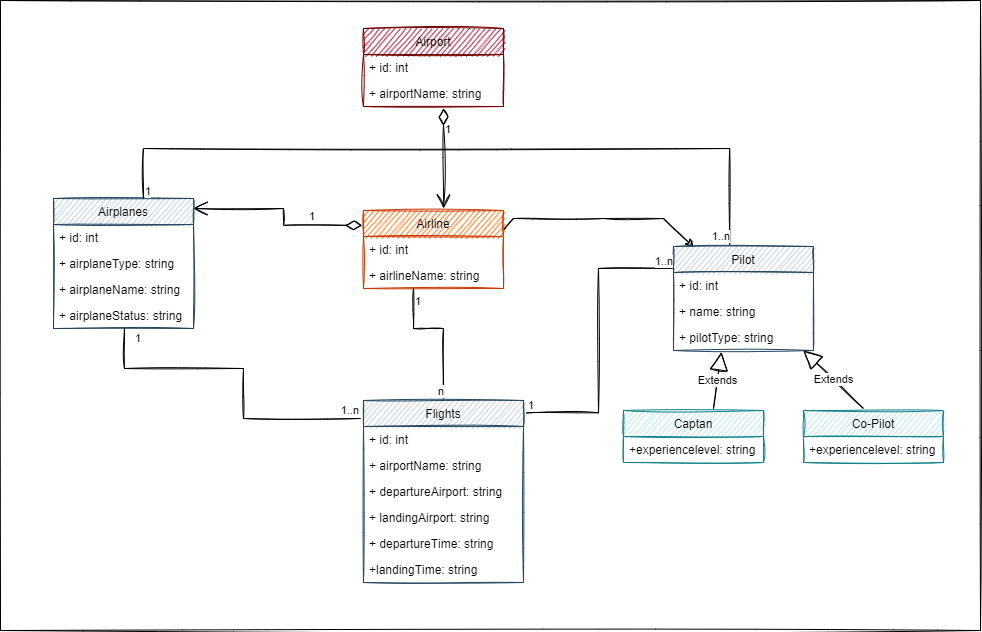

The diagram above was exported from draw.io. Its source (the exported page's mxGraphModel, read from the mxfile embedded in the PNG):
<mxGraphModel dx="1367" dy="808" grid="0" gridSize="10" guides="1" tooltips="1" connect="1" arrows="1" fold="1" page="1" pageScale="1" pageWidth="1100" pageHeight="850" background="none" math="0" shadow="0">
  <root>
    <mxCell id="0" />
    <mxCell id="1" parent="0" />
    <mxCell id="Ct6IEuNuzWMnR3CcPupm-61" value="" style="rounded=0;whiteSpace=wrap;html=1;sketch=1;" vertex="1" parent="1">
      <mxGeometry x="90" y="80" width="980" height="630" as="geometry" />
    </mxCell>
    <mxCell id="Ct6IEuNuzWMnR3CcPupm-1" value="Airport" style="swimlane;fontStyle=0;childLayout=stackLayout;horizontal=1;startSize=26;fillColor=#a20025;horizontalStack=0;resizeParent=1;resizeParentMax=0;resizeLast=0;collapsible=1;marginBottom=0;strokeColor=#6F0000;fontColor=#000000;sketch=1;" vertex="1" parent="1">
      <mxGeometry x="453" y="108" width="140" height="78" as="geometry" />
    </mxCell>
    <mxCell id="Ct6IEuNuzWMnR3CcPupm-2" value="+ id: int" style="text;strokeColor=none;fillColor=none;align=left;verticalAlign=top;spacingLeft=4;spacingRight=4;overflow=hidden;rotatable=0;points=[[0,0.5],[1,0.5]];portConstraint=eastwest;sketch=1;" vertex="1" parent="Ct6IEuNuzWMnR3CcPupm-1">
      <mxGeometry y="26" width="140" height="26" as="geometry" />
    </mxCell>
    <mxCell id="Ct6IEuNuzWMnR3CcPupm-3" value="+ airportName: string" style="text;strokeColor=none;fillColor=none;align=left;verticalAlign=top;spacingLeft=4;spacingRight=4;overflow=hidden;rotatable=0;points=[[0,0.5],[1,0.5]];portConstraint=eastwest;sketch=1;" vertex="1" parent="Ct6IEuNuzWMnR3CcPupm-1">
      <mxGeometry y="52" width="140" height="26" as="geometry" />
    </mxCell>
    <mxCell id="Ct6IEuNuzWMnR3CcPupm-60" style="edgeStyle=none;rounded=0;orthogonalLoop=1;jettySize=auto;html=1;exitX=1;exitY=0.25;exitDx=0;exitDy=0;entryX=0.145;entryY=0.005;entryDx=0;entryDy=0;entryPerimeter=0;sketch=1;" edge="1" parent="1" source="Ct6IEuNuzWMnR3CcPupm-5" target="Ct6IEuNuzWMnR3CcPupm-21">
      <mxGeometry relative="1" as="geometry">
        <Array as="points">
          <mxPoint x="603" y="298" />
          <mxPoint x="693" y="298" />
          <mxPoint x="753" y="298" />
        </Array>
      </mxGeometry>
    </mxCell>
    <mxCell id="Ct6IEuNuzWMnR3CcPupm-5" value="Airline" style="swimlane;fontStyle=0;childLayout=stackLayout;horizontal=1;startSize=26;fillColor=#fa6800;horizontalStack=0;resizeParent=1;resizeParentMax=0;resizeLast=0;collapsible=1;marginBottom=0;fontColor=#000000;strokeColor=#C73500;sketch=1;" vertex="1" parent="1">
      <mxGeometry x="453" y="290" width="140" height="78" as="geometry" />
    </mxCell>
    <mxCell id="Ct6IEuNuzWMnR3CcPupm-6" value="+ id: int" style="text;strokeColor=none;fillColor=none;align=left;verticalAlign=top;spacingLeft=4;spacingRight=4;overflow=hidden;rotatable=0;points=[[0,0.5],[1,0.5]];portConstraint=eastwest;sketch=1;" vertex="1" parent="Ct6IEuNuzWMnR3CcPupm-5">
      <mxGeometry y="26" width="140" height="26" as="geometry" />
    </mxCell>
    <mxCell id="Ct6IEuNuzWMnR3CcPupm-7" value="+ airlineName: string" style="text;strokeColor=none;fillColor=none;align=left;verticalAlign=top;spacingLeft=4;spacingRight=4;overflow=hidden;rotatable=0;points=[[0,0.5],[1,0.5]];portConstraint=eastwest;sketch=1;" vertex="1" parent="Ct6IEuNuzWMnR3CcPupm-5">
      <mxGeometry y="52" width="140" height="26" as="geometry" />
    </mxCell>
    <mxCell id="Ct6IEuNuzWMnR3CcPupm-41" value="" style="endArrow=none;html=1;edgeStyle=orthogonalEdgeStyle;rounded=0;sketch=1;" edge="1" parent="Ct6IEuNuzWMnR3CcPupm-5">
      <mxGeometry relative="1" as="geometry">
        <mxPoint x="50" y="78" as="sourcePoint" />
        <mxPoint x="80" y="188" as="targetPoint" />
        <Array as="points">
          <mxPoint x="50" y="118" />
          <mxPoint x="80" y="118" />
        </Array>
      </mxGeometry>
    </mxCell>
    <mxCell id="Ct6IEuNuzWMnR3CcPupm-42" value="1" style="edgeLabel;resizable=0;html=1;align=left;verticalAlign=bottom;sketch=1;" connectable="0" vertex="1" parent="Ct6IEuNuzWMnR3CcPupm-41">
      <mxGeometry x="-1" relative="1" as="geometry">
        <mxPoint y="20" as="offset" />
      </mxGeometry>
    </mxCell>
    <mxCell id="Ct6IEuNuzWMnR3CcPupm-43" value="n&lt;br&gt;" style="edgeLabel;resizable=0;html=1;align=right;verticalAlign=bottom;sketch=1;" connectable="0" vertex="1" parent="Ct6IEuNuzWMnR3CcPupm-41">
      <mxGeometry x="1" relative="1" as="geometry">
        <mxPoint as="offset" />
      </mxGeometry>
    </mxCell>
    <mxCell id="Ct6IEuNuzWMnR3CcPupm-9" value="Airplanes" style="swimlane;fontStyle=0;childLayout=stackLayout;horizontal=1;startSize=26;fillColor=#bac8d3;horizontalStack=0;resizeParent=1;resizeParentMax=0;resizeLast=0;collapsible=1;marginBottom=0;strokeColor=#23445d;sketch=1;" vertex="1" parent="1">
      <mxGeometry x="143" y="278" width="140" height="130" as="geometry" />
    </mxCell>
    <mxCell id="Ct6IEuNuzWMnR3CcPupm-10" value="+ id: int" style="text;strokeColor=none;fillColor=none;align=left;verticalAlign=top;spacingLeft=4;spacingRight=4;overflow=hidden;rotatable=0;points=[[0,0.5],[1,0.5]];portConstraint=eastwest;sketch=1;" vertex="1" parent="Ct6IEuNuzWMnR3CcPupm-9">
      <mxGeometry y="26" width="140" height="26" as="geometry" />
    </mxCell>
    <mxCell id="Ct6IEuNuzWMnR3CcPupm-11" value="+ airplaneType: string" style="text;strokeColor=none;fillColor=none;align=left;verticalAlign=top;spacingLeft=4;spacingRight=4;overflow=hidden;rotatable=0;points=[[0,0.5],[1,0.5]];portConstraint=eastwest;sketch=1;" vertex="1" parent="Ct6IEuNuzWMnR3CcPupm-9">
      <mxGeometry y="52" width="140" height="26" as="geometry" />
    </mxCell>
    <mxCell id="Ct6IEuNuzWMnR3CcPupm-13" value="+ airplaneName: string" style="text;strokeColor=none;fillColor=none;align=left;verticalAlign=top;spacingLeft=4;spacingRight=4;overflow=hidden;rotatable=0;points=[[0,0.5],[1,0.5]];portConstraint=eastwest;sketch=1;" vertex="1" parent="Ct6IEuNuzWMnR3CcPupm-9">
      <mxGeometry y="78" width="140" height="26" as="geometry" />
    </mxCell>
    <mxCell id="Ct6IEuNuzWMnR3CcPupm-12" value="+ airplaneStatus: string" style="text;strokeColor=none;fillColor=none;align=left;verticalAlign=top;spacingLeft=4;spacingRight=4;overflow=hidden;rotatable=0;points=[[0,0.5],[1,0.5]];portConstraint=eastwest;sketch=1;" vertex="1" parent="Ct6IEuNuzWMnR3CcPupm-9">
      <mxGeometry y="104" width="140" height="26" as="geometry" />
    </mxCell>
    <mxCell id="Ct6IEuNuzWMnR3CcPupm-14" value="Flights" style="swimlane;fontStyle=0;childLayout=stackLayout;horizontal=1;startSize=26;fillColor=#bac8d3;horizontalStack=0;resizeParent=1;resizeParentMax=0;resizeLast=0;collapsible=1;marginBottom=0;strokeColor=#23445d;sketch=1;" vertex="1" parent="1">
      <mxGeometry x="453" y="480" width="160" height="182" as="geometry" />
    </mxCell>
    <mxCell id="Ct6IEuNuzWMnR3CcPupm-15" value="+ id: int" style="text;strokeColor=none;fillColor=none;align=left;verticalAlign=top;spacingLeft=4;spacingRight=4;overflow=hidden;rotatable=0;points=[[0,0.5],[1,0.5]];portConstraint=eastwest;sketch=1;" vertex="1" parent="Ct6IEuNuzWMnR3CcPupm-14">
      <mxGeometry y="26" width="160" height="26" as="geometry" />
    </mxCell>
    <mxCell id="Ct6IEuNuzWMnR3CcPupm-16" value="+ airportName: string" style="text;strokeColor=none;fillColor=none;align=left;verticalAlign=top;spacingLeft=4;spacingRight=4;overflow=hidden;rotatable=0;points=[[0,0.5],[1,0.5]];portConstraint=eastwest;sketch=1;" vertex="1" parent="Ct6IEuNuzWMnR3CcPupm-14">
      <mxGeometry y="52" width="160" height="26" as="geometry" />
    </mxCell>
    <mxCell id="Ct6IEuNuzWMnR3CcPupm-20" value="+ departureAirport: string" style="text;strokeColor=none;fillColor=none;align=left;verticalAlign=top;spacingLeft=4;spacingRight=4;overflow=hidden;rotatable=0;points=[[0,0.5],[1,0.5]];portConstraint=eastwest;sketch=1;" vertex="1" parent="Ct6IEuNuzWMnR3CcPupm-14">
      <mxGeometry y="78" width="160" height="26" as="geometry" />
    </mxCell>
    <mxCell id="Ct6IEuNuzWMnR3CcPupm-17" value="+ landingAirport: string" style="text;strokeColor=none;fillColor=none;align=left;verticalAlign=top;spacingLeft=4;spacingRight=4;overflow=hidden;rotatable=0;points=[[0,0.5],[1,0.5]];portConstraint=eastwest;sketch=1;" vertex="1" parent="Ct6IEuNuzWMnR3CcPupm-14">
      <mxGeometry y="104" width="160" height="26" as="geometry" />
    </mxCell>
    <mxCell id="Ct6IEuNuzWMnR3CcPupm-18" value="+ departureTime: string" style="text;strokeColor=none;fillColor=none;align=left;verticalAlign=top;spacingLeft=4;spacingRight=4;overflow=hidden;rotatable=0;points=[[0,0.5],[1,0.5]];portConstraint=eastwest;sketch=1;" vertex="1" parent="Ct6IEuNuzWMnR3CcPupm-14">
      <mxGeometry y="130" width="160" height="26" as="geometry" />
    </mxCell>
    <mxCell id="Ct6IEuNuzWMnR3CcPupm-19" value="+landingTime: string" style="text;strokeColor=none;fillColor=none;align=left;verticalAlign=top;spacingLeft=4;spacingRight=4;overflow=hidden;rotatable=0;points=[[0,0.5],[1,0.5]];portConstraint=eastwest;sketch=1;" vertex="1" parent="Ct6IEuNuzWMnR3CcPupm-14">
      <mxGeometry y="156" width="160" height="26" as="geometry" />
    </mxCell>
    <mxCell id="Ct6IEuNuzWMnR3CcPupm-21" value="Pilot" style="swimlane;fontStyle=0;childLayout=stackLayout;horizontal=1;startSize=26;fillColor=#bac8d3;horizontalStack=0;resizeParent=1;resizeParentMax=0;resizeLast=0;collapsible=1;marginBottom=0;strokeColor=#23445d;sketch=1;" vertex="1" parent="1">
      <mxGeometry x="763" y="326" width="140" height="104" as="geometry" />
    </mxCell>
    <mxCell id="Ct6IEuNuzWMnR3CcPupm-22" value="+ id: int" style="text;strokeColor=none;fillColor=none;align=left;verticalAlign=top;spacingLeft=4;spacingRight=4;overflow=hidden;rotatable=0;points=[[0,0.5],[1,0.5]];portConstraint=eastwest;sketch=1;" vertex="1" parent="Ct6IEuNuzWMnR3CcPupm-21">
      <mxGeometry y="26" width="140" height="26" as="geometry" />
    </mxCell>
    <mxCell id="Ct6IEuNuzWMnR3CcPupm-23" value="+ name: string" style="text;strokeColor=none;fillColor=none;align=left;verticalAlign=top;spacingLeft=4;spacingRight=4;overflow=hidden;rotatable=0;points=[[0,0.5],[1,0.5]];portConstraint=eastwest;sketch=1;" vertex="1" parent="Ct6IEuNuzWMnR3CcPupm-21">
      <mxGeometry y="52" width="140" height="26" as="geometry" />
    </mxCell>
    <mxCell id="Ct6IEuNuzWMnR3CcPupm-24" value="+ pilotType: string" style="text;strokeColor=none;fillColor=none;align=left;verticalAlign=top;spacingLeft=4;spacingRight=4;overflow=hidden;rotatable=0;points=[[0,0.5],[1,0.5]];portConstraint=eastwest;sketch=1;" vertex="1" parent="Ct6IEuNuzWMnR3CcPupm-21">
      <mxGeometry y="78" width="140" height="26" as="geometry" />
    </mxCell>
    <mxCell id="Ct6IEuNuzWMnR3CcPupm-25" value="Captan" style="swimlane;fontStyle=0;childLayout=stackLayout;horizontal=1;startSize=26;fillColor=#b0e3e6;horizontalStack=0;resizeParent=1;resizeParentMax=0;resizeLast=0;collapsible=1;marginBottom=0;strokeColor=#0e8088;sketch=1;" vertex="1" parent="1">
      <mxGeometry x="713" y="490" width="140" height="52" as="geometry" />
    </mxCell>
    <mxCell id="Ct6IEuNuzWMnR3CcPupm-28" value="+experiencelevel: string" style="text;strokeColor=none;fillColor=none;align=left;verticalAlign=top;spacingLeft=4;spacingRight=4;overflow=hidden;rotatable=0;points=[[0,0.5],[1,0.5]];portConstraint=eastwest;sketch=1;" vertex="1" parent="Ct6IEuNuzWMnR3CcPupm-25">
      <mxGeometry y="26" width="140" height="26" as="geometry" />
    </mxCell>
    <mxCell id="Ct6IEuNuzWMnR3CcPupm-29" value="Co-Pilot" style="swimlane;fontStyle=0;childLayout=stackLayout;horizontal=1;startSize=26;fillColor=#b0e3e6;horizontalStack=0;resizeParent=1;resizeParentMax=0;resizeLast=0;collapsible=1;marginBottom=0;strokeColor=#0e8088;sketch=1;" vertex="1" parent="1">
      <mxGeometry x="893" y="490" width="140" height="52" as="geometry" />
    </mxCell>
    <mxCell id="Ct6IEuNuzWMnR3CcPupm-36" value="+experiencelevel: string" style="text;strokeColor=none;fillColor=none;align=left;verticalAlign=top;spacingLeft=4;spacingRight=4;overflow=hidden;rotatable=0;points=[[0,0.5],[1,0.5]];portConstraint=eastwest;sketch=1;" vertex="1" parent="Ct6IEuNuzWMnR3CcPupm-29">
      <mxGeometry y="26" width="140" height="26" as="geometry" />
    </mxCell>
    <mxCell id="Ct6IEuNuzWMnR3CcPupm-38" value="1" style="endArrow=open;html=1;endSize=12;startArrow=diamondThin;startSize=14;startFill=0;edgeStyle=orthogonalEdgeStyle;align=left;verticalAlign=bottom;rounded=0;exitX=-0.01;exitY=0.19;exitDx=0;exitDy=0;exitPerimeter=0;sketch=1;" edge="1" parent="1" source="Ct6IEuNuzWMnR3CcPupm-5">
      <mxGeometry x="-0.4118" relative="1" as="geometry">
        <mxPoint x="523" y="188" as="sourcePoint" />
        <mxPoint x="283" y="288" as="targetPoint" />
        <Array as="points">
          <mxPoint x="373" y="305" />
          <mxPoint x="373" y="288" />
        </Array>
        <mxPoint as="offset" />
      </mxGeometry>
    </mxCell>
    <mxCell id="Ct6IEuNuzWMnR3CcPupm-47" value="" style="endArrow=none;html=1;edgeStyle=orthogonalEdgeStyle;rounded=0;entryX=-0.019;entryY=0.104;entryDx=0;entryDy=0;entryPerimeter=0;sketch=1;" edge="1" parent="1" target="Ct6IEuNuzWMnR3CcPupm-14">
      <mxGeometry relative="1" as="geometry">
        <mxPoint x="214" y="408" as="sourcePoint" />
        <mxPoint x="443" y="438" as="targetPoint" />
        <Array as="points">
          <mxPoint x="214" y="448" />
          <mxPoint x="333" y="448" />
          <mxPoint x="333" y="498" />
          <mxPoint x="450" y="498" />
        </Array>
      </mxGeometry>
    </mxCell>
    <mxCell id="Ct6IEuNuzWMnR3CcPupm-48" value="1" style="edgeLabel;resizable=0;html=1;align=left;verticalAlign=bottom;sketch=1;" connectable="0" vertex="1" parent="Ct6IEuNuzWMnR3CcPupm-47">
      <mxGeometry x="-1" relative="1" as="geometry">
        <mxPoint x="9" y="17" as="offset" />
      </mxGeometry>
    </mxCell>
    <mxCell id="Ct6IEuNuzWMnR3CcPupm-49" value="1..n" style="edgeLabel;resizable=0;html=1;align=right;verticalAlign=bottom;sketch=1;" connectable="0" vertex="1" parent="Ct6IEuNuzWMnR3CcPupm-47">
      <mxGeometry x="1" relative="1" as="geometry">
        <mxPoint x="-2" y="-1" as="offset" />
      </mxGeometry>
    </mxCell>
    <mxCell id="Ct6IEuNuzWMnR3CcPupm-50" value="" style="endArrow=none;html=1;edgeStyle=orthogonalEdgeStyle;rounded=0;exitX=1.018;exitY=0.068;exitDx=0;exitDy=0;exitPerimeter=0;sketch=1;" edge="1" parent="1" source="Ct6IEuNuzWMnR3CcPupm-14">
      <mxGeometry relative="1" as="geometry">
        <mxPoint x="613" y="438" as="sourcePoint" />
        <mxPoint x="762" y="348" as="targetPoint" />
        <Array as="points">
          <mxPoint x="688" y="492" />
          <mxPoint x="688" y="348" />
          <mxPoint x="762" y="348" />
        </Array>
      </mxGeometry>
    </mxCell>
    <mxCell id="Ct6IEuNuzWMnR3CcPupm-51" value="1" style="edgeLabel;resizable=0;html=1;align=left;verticalAlign=bottom;sketch=1;" connectable="0" vertex="1" parent="Ct6IEuNuzWMnR3CcPupm-50">
      <mxGeometry x="-1" relative="1" as="geometry" />
    </mxCell>
    <mxCell id="Ct6IEuNuzWMnR3CcPupm-52" value="1..n" style="edgeLabel;resizable=0;html=1;align=right;verticalAlign=bottom;sketch=1;" connectable="0" vertex="1" parent="Ct6IEuNuzWMnR3CcPupm-50">
      <mxGeometry x="1" relative="1" as="geometry" />
    </mxCell>
    <mxCell id="Ct6IEuNuzWMnR3CcPupm-53" value="Extends" style="endArrow=block;endSize=16;endFill=0;html=1;rounded=0;entryX=0.342;entryY=1.058;entryDx=0;entryDy=0;entryPerimeter=0;sketch=1;" edge="1" parent="1" target="Ct6IEuNuzWMnR3CcPupm-24">
      <mxGeometry width="160" relative="1" as="geometry">
        <mxPoint x="803" y="488" as="sourcePoint" />
        <mxPoint x="773" y="518" as="targetPoint" />
      </mxGeometry>
    </mxCell>
    <mxCell id="Ct6IEuNuzWMnR3CcPupm-54" value="Extends" style="endArrow=block;endSize=16;endFill=0;html=1;rounded=0;entryX=0.342;entryY=1.058;entryDx=0;entryDy=0;entryPerimeter=0;sketch=1;" edge="1" parent="1">
      <mxGeometry width="160" relative="1" as="geometry">
        <mxPoint x="953" y="488" as="sourcePoint" />
        <mxPoint x="893" y="429.99800000000005" as="targetPoint" />
      </mxGeometry>
    </mxCell>
    <mxCell id="Ct6IEuNuzWMnR3CcPupm-55" value="" style="endArrow=none;html=1;edgeStyle=orthogonalEdgeStyle;rounded=0;entryX=0.401;entryY=-0.019;entryDx=0;entryDy=0;entryPerimeter=0;sketch=1;" edge="1" parent="1" target="Ct6IEuNuzWMnR3CcPupm-21">
      <mxGeometry relative="1" as="geometry">
        <mxPoint x="233" y="278" as="sourcePoint" />
        <mxPoint x="653" y="358" as="targetPoint" />
        <Array as="points">
          <mxPoint x="233" y="228" />
          <mxPoint x="819" y="228" />
        </Array>
      </mxGeometry>
    </mxCell>
    <mxCell id="Ct6IEuNuzWMnR3CcPupm-56" value="1" style="edgeLabel;resizable=0;html=1;align=left;verticalAlign=bottom;sketch=1;" connectable="0" vertex="1" parent="Ct6IEuNuzWMnR3CcPupm-55">
      <mxGeometry x="-1" relative="1" as="geometry" />
    </mxCell>
    <mxCell id="Ct6IEuNuzWMnR3CcPupm-57" value="1..n" style="edgeLabel;resizable=0;html=1;align=right;verticalAlign=bottom;sketch=1;" connectable="0" vertex="1" parent="Ct6IEuNuzWMnR3CcPupm-55">
      <mxGeometry x="1" relative="1" as="geometry" />
    </mxCell>
    <mxCell id="Ct6IEuNuzWMnR3CcPupm-59" value="1" style="endArrow=open;html=1;endSize=12;startArrow=diamondThin;startSize=14;startFill=0;edgeStyle=orthogonalEdgeStyle;align=left;verticalAlign=bottom;rounded=0;sketch=1;" edge="1" parent="1">
      <mxGeometry x="-0.4" relative="1" as="geometry">
        <mxPoint x="533" y="188" as="sourcePoint" />
        <mxPoint x="533" y="288" as="targetPoint" />
        <Array as="points">
          <mxPoint x="533" y="288" />
        </Array>
        <mxPoint as="offset" />
      </mxGeometry>
    </mxCell>
  </root>
</mxGraphModel>